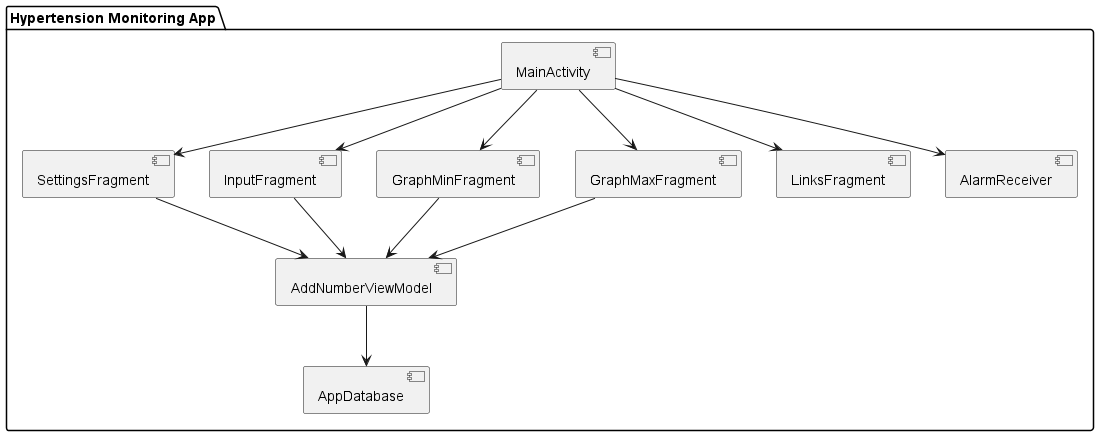

The diagram above was rendered by PlantUML. Its source (embedded in the PNG):
@startuml
package "Hypertension Monitoring App" {
    [MainActivity]
    [SettingsFragment]
    [InputFragment]
    [GraphMinFragment]
    [GraphMaxFragment]
    [LinksFragment]
    [AddNumberViewModel]
    [AppDatabase]
    [AlarmReceiver]

    [MainActivity] --> [SettingsFragment]
    [MainActivity] --> [InputFragment]
    [MainActivity] --> [GraphMinFragment]
    [MainActivity] --> [GraphMaxFragment]
    [MainActivity] --> [LinksFragment]
    [SettingsFragment] --> [AddNumberViewModel]
    [InputFragment] --> [AddNumberViewModel]
    [GraphMinFragment] --> [AddNumberViewModel]
    [GraphMaxFragment] --> [AddNumberViewModel]
    [AddNumberViewModel] --> [AppDatabase]
    [MainActivity] --> [AlarmReceiver]
}
@enduml